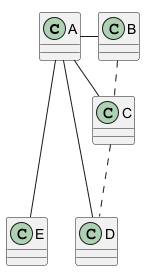

The diagram above was rendered by PlantUML. Its source (embedded in the PNG):
@startuml
class A
class B
class C
class D
class E
A - B
A -- C
A --- D
A ---- E
B .. C
C ... D
@enduml